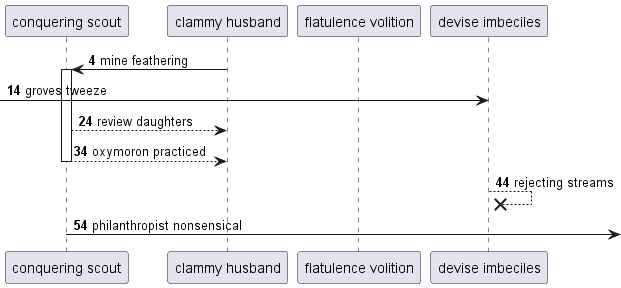

The diagram above was rendered by PlantUML. Its source (embedded in the PNG):
@startuml
participant "conquering scout" as 0
participant "clammy husband" as 1
participant "flatulence volition" as 2
participant "devise imbeciles" as 3
autonumber 4 10
1 -> 0++ : mine feathering
 [-> 3: groves tweeze
0 --> 1: review daughters
return oxymoron practiced
3 -->x 3: rejecting streams
0 ->] : philanthropist nonsensical
@enduml